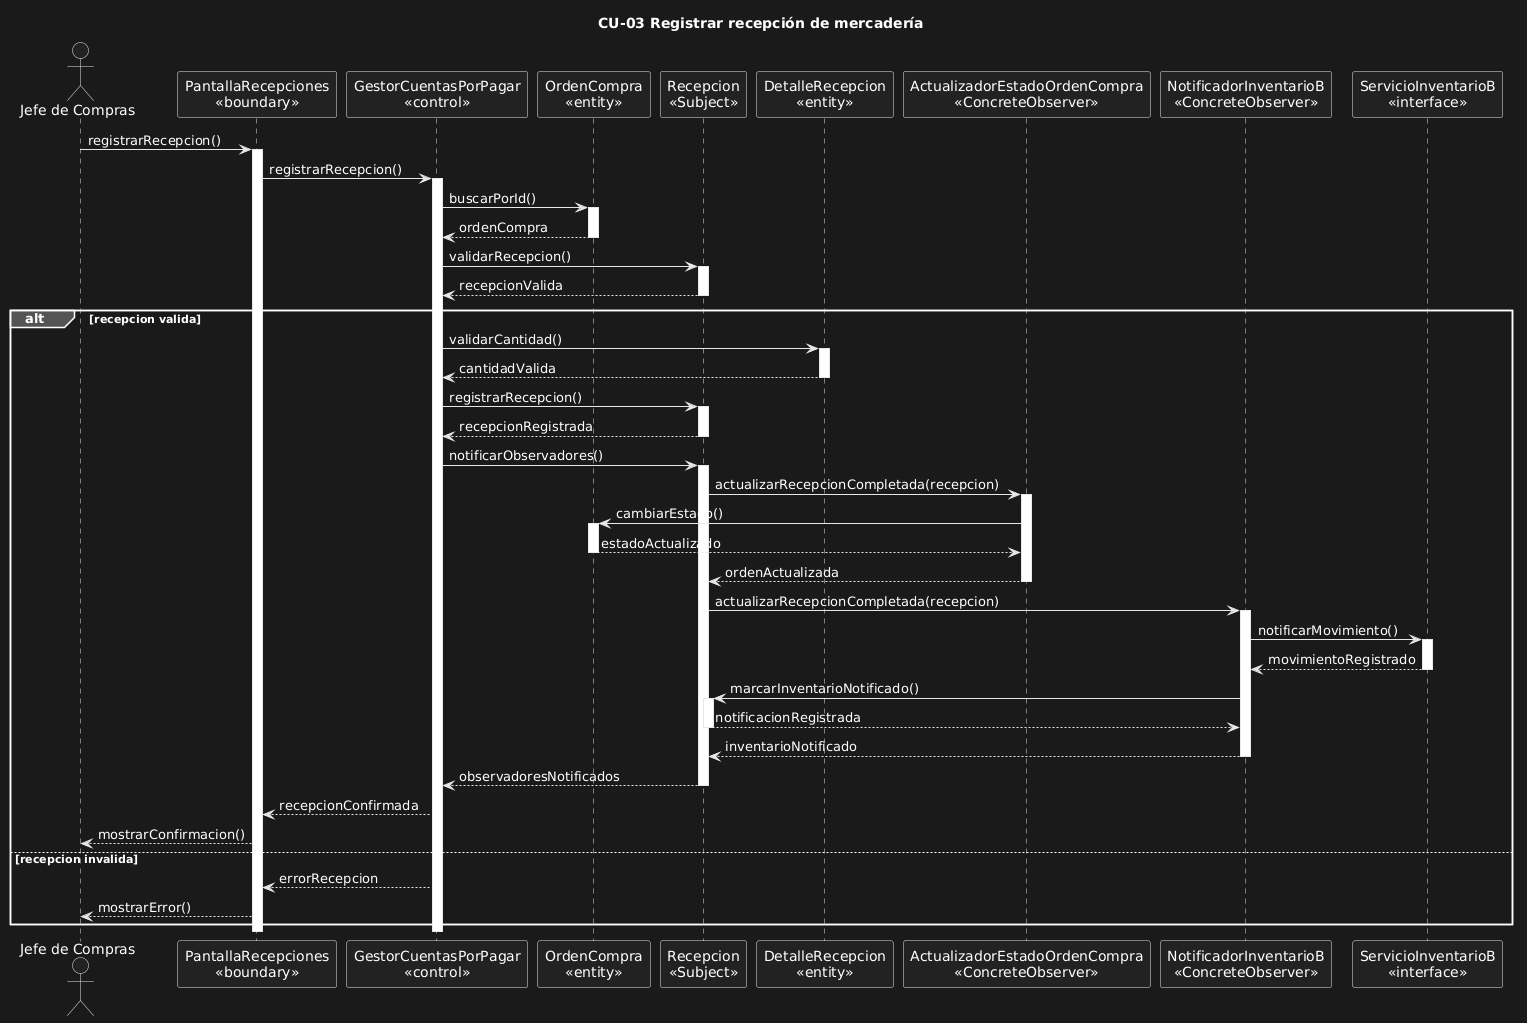

The diagram above was rendered by PlantUML. Its source (embedded in the PNG):
@startuml
title CU-03 Registrar recepción de mercadería

actor "Jefe de Compras" as JC
participant "PantallaRecepciones\n<<boundary>>" as Pantalla
participant "GestorCuentasPorPagar\n<<control>>" as Gestor
participant "OrdenCompra\n<<entity>>" as OC
participant "Recepcion\n<<Subject>>" as Rec
participant "DetalleRecepcion\n<<entity>>" as DetRec
participant "ActualizadorEstadoOrdenCompra\n<<ConcreteObserver>>" as ObsOC
participant "NotificadorInventarioB\n<<ConcreteObserver>>" as ObsInv
participant "ServicioInventarioB\n<<interface>>" as InvB

JC -> Pantalla : registrarRecepcion()
activate Pantalla

Pantalla -> Gestor : registrarRecepcion()
activate Gestor

Gestor -> OC : buscarPorId()
activate OC
OC --> Gestor : ordenCompra
deactivate OC

Gestor -> Rec : validarRecepcion()
activate Rec
Rec --> Gestor : recepcionValida
deactivate Rec

alt recepcion valida

    Gestor -> DetRec : validarCantidad()
    activate DetRec
    DetRec --> Gestor : cantidadValida
    deactivate DetRec

    Gestor -> Rec : registrarRecepcion()
    activate Rec
    Rec --> Gestor : recepcionRegistrada
    deactivate Rec

    Gestor -> Rec : notificarObservadores()
    activate Rec

    Rec -> ObsOC : actualizarRecepcionCompletada(recepcion)
    activate ObsOC
    ObsOC -> OC : cambiarEstado()
    activate OC
    OC --> ObsOC : estadoActualizado
    deactivate OC
    ObsOC --> Rec : ordenActualizada
    deactivate ObsOC

    Rec -> ObsInv : actualizarRecepcionCompletada(recepcion)
    activate ObsInv
    ObsInv -> InvB : notificarMovimiento()
    activate InvB
    InvB --> ObsInv : movimientoRegistrado
    deactivate InvB

    ObsInv -> Rec : marcarInventarioNotificado()
    activate Rec
    Rec --> ObsInv : notificacionRegistrada
    deactivate Rec
    ObsInv --> Rec : inventarioNotificado
    deactivate ObsInv

    Rec --> Gestor : observadoresNotificados
    deactivate Rec

    Gestor --> Pantalla : recepcionConfirmada
    Pantalla --> JC : mostrarConfirmacion()

else recepcion invalida

    Gestor --> Pantalla : errorRecepcion
    Pantalla --> JC : mostrarError()

end

deactivate Gestor
deactivate Pantalla
@enduml